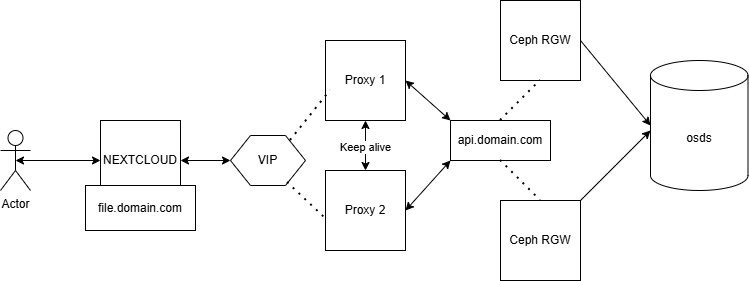

The diagram above was exported from draw.io. Its source (the exported page's mxGraphModel, read from the mxfile embedded in the PNG):
<mxGraphModel dx="1426" dy="749" grid="1" gridSize="10" guides="1" tooltips="1" connect="1" arrows="1" fold="1" page="1" pageScale="1" pageWidth="850" pageHeight="1100" math="0" shadow="0">
  <root>
    <mxCell id="0" />
    <mxCell id="1" parent="0" />
    <mxCell id="4qAVquSYYFYomoV8xDi4-1" value="Actor" style="shape=umlActor;verticalLabelPosition=bottom;verticalAlign=top;html=1;outlineConnect=0;" vertex="1" parent="1">
      <mxGeometry x="60" y="400" width="30" height="60" as="geometry" />
    </mxCell>
    <mxCell id="4qAVquSYYFYomoV8xDi4-2" value="&lt;div&gt;NEXTCLOUD&lt;/div&gt;" style="whiteSpace=wrap;html=1;aspect=fixed;" vertex="1" parent="1">
      <mxGeometry x="160" y="390" width="80" height="80" as="geometry" />
    </mxCell>
    <mxCell id="4qAVquSYYFYomoV8xDi4-3" value="VIP" style="shape=hexagon;perimeter=hexagonPerimeter2;whiteSpace=wrap;html=1;fixedSize=1;" vertex="1" parent="1">
      <mxGeometry x="290" y="405" width="75" height="50" as="geometry" />
    </mxCell>
    <mxCell id="4qAVquSYYFYomoV8xDi4-4" value="Proxy 1" style="whiteSpace=wrap;html=1;aspect=fixed;" vertex="1" parent="1">
      <mxGeometry x="385" y="310" width="80" height="80" as="geometry" />
    </mxCell>
    <mxCell id="4qAVquSYYFYomoV8xDi4-5" value="Proxy 2" style="whiteSpace=wrap;html=1;aspect=fixed;" vertex="1" parent="1">
      <mxGeometry x="385" y="440" width="80" height="80" as="geometry" />
    </mxCell>
    <mxCell id="4qAVquSYYFYomoV8xDi4-9" value="osds" style="shape=cylinder3;whiteSpace=wrap;html=1;boundedLbl=1;backgroundOutline=1;size=15;" vertex="1" parent="1">
      <mxGeometry x="710" y="330" width="97.5" height="130" as="geometry" />
    </mxCell>
    <mxCell id="4qAVquSYYFYomoV8xDi4-11" value="Ceph RGW" style="whiteSpace=wrap;html=1;aspect=fixed;" vertex="1" parent="1">
      <mxGeometry x="560" y="270" width="80" height="80" as="geometry" />
    </mxCell>
    <mxCell id="4qAVquSYYFYomoV8xDi4-12" value="Ceph RGW" style="whiteSpace=wrap;html=1;aspect=fixed;" vertex="1" parent="1">
      <mxGeometry x="560" y="470" width="80" height="80" as="geometry" />
    </mxCell>
    <mxCell id="4qAVquSYYFYomoV8xDi4-14" value="" style="endArrow=classic;startArrow=classic;html=1;rounded=0;exitX=0.5;exitY=0.5;exitDx=0;exitDy=0;exitPerimeter=0;entryX=0;entryY=0.5;entryDx=0;entryDy=0;" edge="1" parent="1" source="4qAVquSYYFYomoV8xDi4-1" target="4qAVquSYYFYomoV8xDi4-2">
      <mxGeometry width="50" height="50" relative="1" as="geometry">
        <mxPoint x="400" y="410" as="sourcePoint" />
        <mxPoint x="450" y="360" as="targetPoint" />
      </mxGeometry>
    </mxCell>
    <mxCell id="4qAVquSYYFYomoV8xDi4-15" value="" style="endArrow=classic;startArrow=classic;html=1;rounded=0;exitX=1;exitY=0.5;exitDx=0;exitDy=0;entryX=0;entryY=0.5;entryDx=0;entryDy=0;" edge="1" parent="1" source="4qAVquSYYFYomoV8xDi4-2" target="4qAVquSYYFYomoV8xDi4-3">
      <mxGeometry width="50" height="50" relative="1" as="geometry">
        <mxPoint x="270" y="470" as="sourcePoint" />
        <mxPoint x="310" y="420" as="targetPoint" />
      </mxGeometry>
    </mxCell>
    <mxCell id="4qAVquSYYFYomoV8xDi4-16" value="" style="endArrow=none;dashed=1;html=1;dashPattern=1 3;strokeWidth=2;rounded=0;entryX=0.063;entryY=0.625;entryDx=0;entryDy=0;entryPerimeter=0;exitX=0.8;exitY=0.1;exitDx=0;exitDy=0;exitPerimeter=0;" edge="1" parent="1" source="4qAVquSYYFYomoV8xDi4-3" target="4qAVquSYYFYomoV8xDi4-4">
      <mxGeometry width="50" height="50" relative="1" as="geometry">
        <mxPoint x="375" y="420" as="sourcePoint" />
        <mxPoint x="425" y="370" as="targetPoint" />
      </mxGeometry>
    </mxCell>
    <mxCell id="4qAVquSYYFYomoV8xDi4-17" value="" style="endArrow=none;dashed=1;html=1;dashPattern=1 3;strokeWidth=2;rounded=0;exitX=0.76;exitY=0.94;exitDx=0;exitDy=0;exitPerimeter=0;entryX=-0.012;entryY=0.588;entryDx=0;entryDy=0;entryPerimeter=0;" edge="1" parent="1" source="4qAVquSYYFYomoV8xDi4-3" target="4qAVquSYYFYomoV8xDi4-5">
      <mxGeometry width="50" height="50" relative="1" as="geometry">
        <mxPoint x="400" y="410" as="sourcePoint" />
        <mxPoint x="450" y="360" as="targetPoint" />
      </mxGeometry>
    </mxCell>
    <mxCell id="4qAVquSYYFYomoV8xDi4-18" value="" style="endArrow=classic;startArrow=classic;html=1;rounded=0;exitX=0.5;exitY=0;exitDx=0;exitDy=0;entryX=0.5;entryY=1;entryDx=0;entryDy=0;" edge="1" parent="1" source="4qAVquSYYFYomoV8xDi4-5" target="4qAVquSYYFYomoV8xDi4-4">
      <mxGeometry width="50" height="50" relative="1" as="geometry">
        <mxPoint x="460" y="430" as="sourcePoint" />
        <mxPoint x="490" y="380" as="targetPoint" />
      </mxGeometry>
    </mxCell>
    <mxCell id="4qAVquSYYFYomoV8xDi4-19" value="Keep alive" style="edgeLabel;html=1;align=center;verticalAlign=middle;resizable=0;points=[];" vertex="1" connectable="0" parent="4qAVquSYYFYomoV8xDi4-18">
      <mxGeometry x="-0.0333" y="1" relative="1" as="geometry">
        <mxPoint as="offset" />
      </mxGeometry>
    </mxCell>
    <mxCell id="4qAVquSYYFYomoV8xDi4-22" value="api.domain.com" style="rounded=0;whiteSpace=wrap;html=1;" vertex="1" parent="1">
      <mxGeometry x="510" y="390" width="100" height="40" as="geometry" />
    </mxCell>
    <mxCell id="4qAVquSYYFYomoV8xDi4-23" value="file.domain.com" style="rounded=0;whiteSpace=wrap;html=1;" vertex="1" parent="1">
      <mxGeometry x="145" y="455" width="110" height="45" as="geometry" />
    </mxCell>
    <mxCell id="4qAVquSYYFYomoV8xDi4-24" value="" style="endArrow=none;dashed=1;html=1;dashPattern=1 3;strokeWidth=2;rounded=0;exitX=0.5;exitY=0;exitDx=0;exitDy=0;entryX=0.5;entryY=1;entryDx=0;entryDy=0;" edge="1" parent="1" source="4qAVquSYYFYomoV8xDi4-22" target="4qAVquSYYFYomoV8xDi4-11">
      <mxGeometry width="50" height="50" relative="1" as="geometry">
        <mxPoint x="530" y="400" as="sourcePoint" />
        <mxPoint x="600" y="361" as="targetPoint" />
      </mxGeometry>
    </mxCell>
    <mxCell id="4qAVquSYYFYomoV8xDi4-26" value="" style="endArrow=none;dashed=1;html=1;dashPattern=1 3;strokeWidth=2;rounded=0;entryX=0.5;entryY=0;entryDx=0;entryDy=0;exitX=0.5;exitY=1;exitDx=0;exitDy=0;" edge="1" parent="1" source="4qAVquSYYFYomoV8xDi4-22" target="4qAVquSYYFYomoV8xDi4-12">
      <mxGeometry width="50" height="50" relative="1" as="geometry">
        <mxPoint x="530" y="480" as="sourcePoint" />
        <mxPoint x="530" y="500.71067811865476" as="targetPoint" />
      </mxGeometry>
    </mxCell>
    <mxCell id="4qAVquSYYFYomoV8xDi4-27" value="" style="endArrow=classic;html=1;rounded=0;exitX=1;exitY=0.5;exitDx=0;exitDy=0;entryX=0;entryY=0.5;entryDx=0;entryDy=0;entryPerimeter=0;" edge="1" parent="1" source="4qAVquSYYFYomoV8xDi4-11" target="4qAVquSYYFYomoV8xDi4-9">
      <mxGeometry width="50" height="50" relative="1" as="geometry">
        <mxPoint x="650" y="320" as="sourcePoint" />
        <mxPoint x="700" y="270" as="targetPoint" />
      </mxGeometry>
    </mxCell>
    <mxCell id="4qAVquSYYFYomoV8xDi4-31" value="" style="endArrow=classic;startArrow=classic;html=1;rounded=0;entryX=0;entryY=0;entryDx=0;entryDy=0;exitX=1;exitY=0.5;exitDx=0;exitDy=0;" edge="1" parent="1" source="4qAVquSYYFYomoV8xDi4-4" target="4qAVquSYYFYomoV8xDi4-22">
      <mxGeometry width="50" height="50" relative="1" as="geometry">
        <mxPoint x="470" y="360" as="sourcePoint" />
        <mxPoint x="520" y="310" as="targetPoint" />
      </mxGeometry>
    </mxCell>
    <mxCell id="4qAVquSYYFYomoV8xDi4-32" value="" style="endArrow=classic;startArrow=classic;html=1;rounded=0;entryX=0;entryY=1;entryDx=0;entryDy=0;exitX=1;exitY=0.5;exitDx=0;exitDy=0;" edge="1" parent="1" source="4qAVquSYYFYomoV8xDi4-5" target="4qAVquSYYFYomoV8xDi4-22">
      <mxGeometry width="50" height="50" relative="1" as="geometry">
        <mxPoint x="480" y="490" as="sourcePoint" />
        <mxPoint x="525" y="530" as="targetPoint" />
      </mxGeometry>
    </mxCell>
    <mxCell id="4qAVquSYYFYomoV8xDi4-33" value="" style="endArrow=classic;html=1;rounded=0;" edge="1" parent="1" source="4qAVquSYYFYomoV8xDi4-12">
      <mxGeometry width="50" height="50" relative="1" as="geometry">
        <mxPoint x="640" y="560" as="sourcePoint" />
        <mxPoint x="710" y="400" as="targetPoint" />
      </mxGeometry>
    </mxCell>
  </root>
</mxGraphModel>